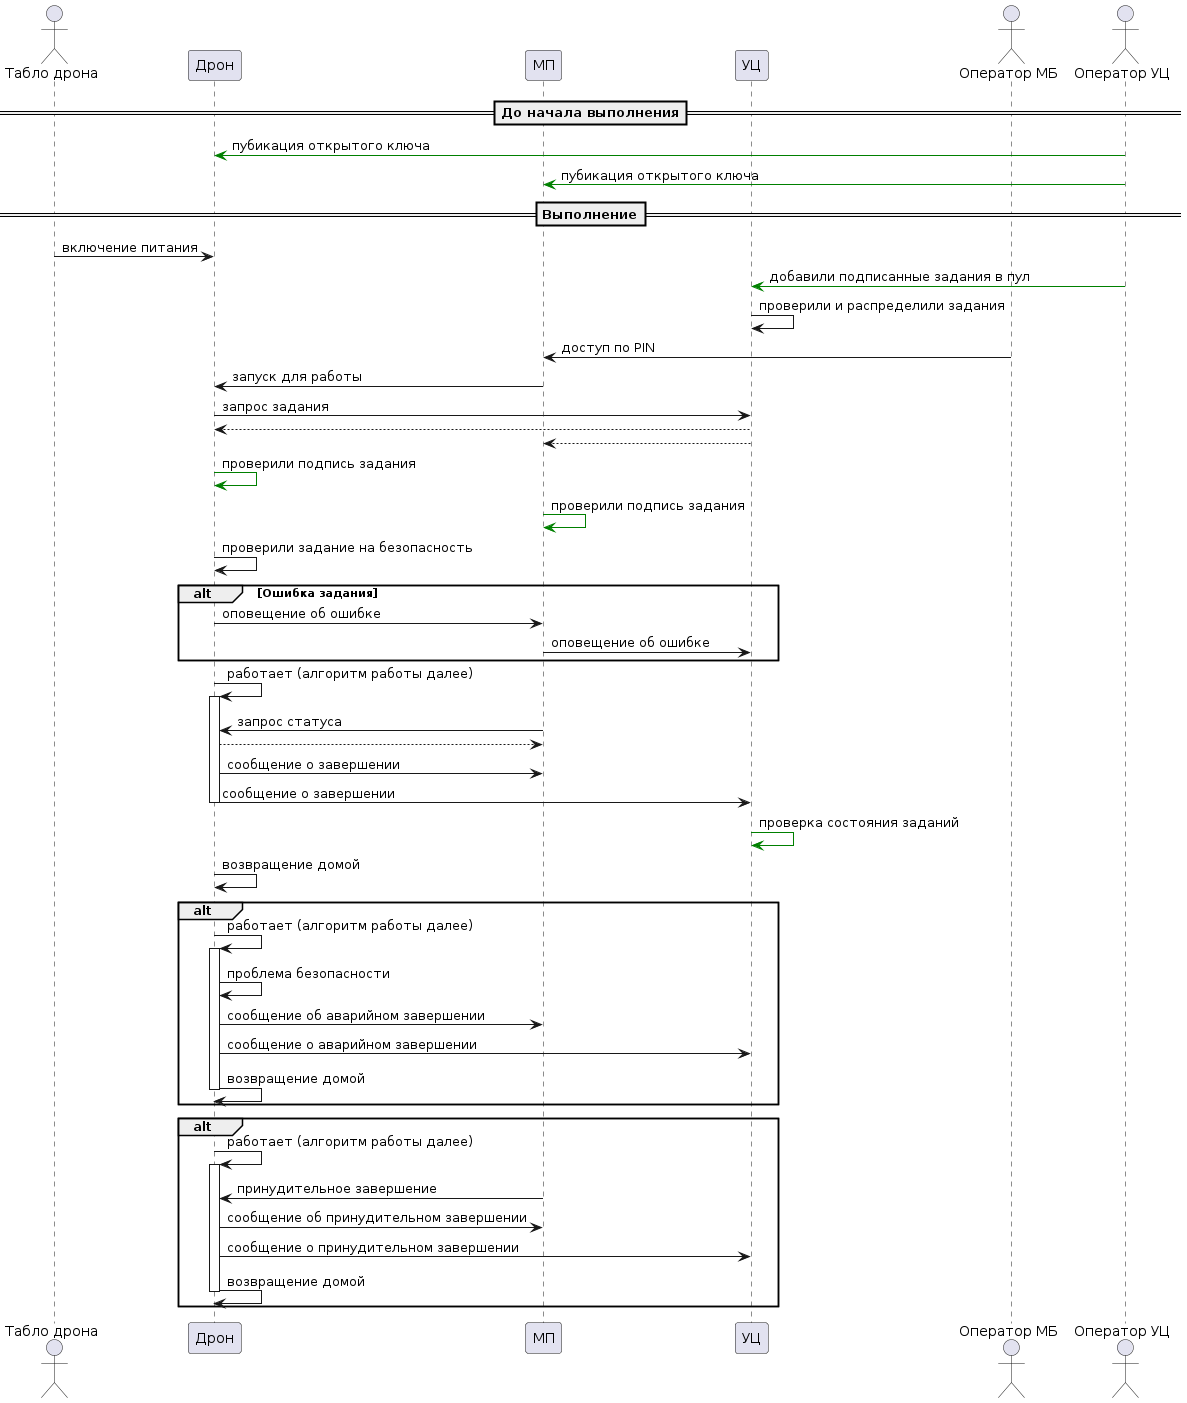

The diagram above was rendered by PlantUML. Its source (embedded in the PNG):
@startuml

actor "Табло дрона" as u_drone
participant Drone as "Дрон"

participant Mobile as "МП"
participant CC as "УЦ"
actor "Оператор МБ" as u_mobile
actor "Оператор УЦ" as u_cc

==До начала выполнения==
u_cc -[#green]>Drone: пубикация открытого ключа
u_cc -[#green]>Mobile: пубикация открытого ключа
==Выполнение==

u_drone -> Drone: включение питания
u_cc -[#green]> CC: добавили подписанные задания в пул
CC -> CC: проверили и распределили задания
u_mobile -> Mobile: доступ по PIN
Mobile -> Drone: запуск для работы
Drone -> CC: запрос задания
CC --> Drone
CC--> Mobile
Drone -[#green]> Drone: проверили подпись задания
Mobile -[#green]> Mobile: проверили подпись задания
Drone -> Drone: проверили задание на безопасность
alt Ошибка задания
Drone -> Mobile: оповещение об ошибке
Mobile -> CC: оповещение об ошибке
end

Drone -> Drone++: работает (алгоритм работы далее)
Mobile -> Drone: запрос статуса
Drone --> Mobile

Drone -> Mobile: сообщение о завершении
Drone -> CC--: сообщение о завершении
CC -[#green]> CC: проверка состояния заданий
Drone -> Drone: возвращение домой
alt
Drone -> Drone++: работает (алгоритм работы далее)
Drone -> Drone: проблема безопасности

Drone -> Mobile: сообщение об аварийном завершении
Drone -> CC: сообщение о аварийном завершении
Drone -> Drone--: возвращение домой
end
alt
Drone -> Drone++: работает (алгоритм работы далее)
Mobile -> Drone: принудительное завершение
Drone -> Mobile: сообщение об принудительном завершении
Drone -> CC: сообщение о принудительном завершении
Drone -> Drone--: возвращение домой
end


@enduml